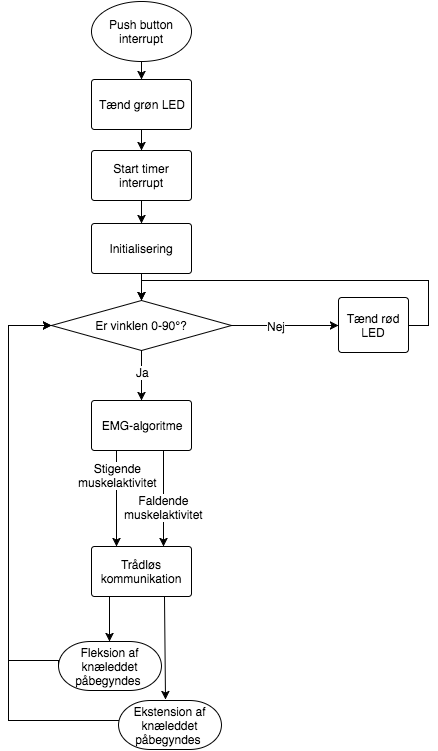

The diagram above was exported from draw.io. Its source (the exported page's mxGraphModel, read from the mxfile embedded in the PNG):
<mxGraphModel dx="554" dy="400" grid="1" gridSize="10" guides="1" tooltips="1" connect="1" arrows="1" fold="1" page="1" pageScale="1" pageWidth="240" pageHeight="335" background="#ffffff" math="0" shadow="0">
  <root>
    <mxCell id="0" />
    <mxCell id="1" parent="0" />
    <mxCell id="6fbb74e9cd4b3145-1" value="Push button interrupt" style="strokeWidth=1;html=1;shape=mxgraph.flowchart.start_1;whiteSpace=wrap;" vertex="1" parent="1">
      <mxGeometry x="363" y="25" width="100" height="60" as="geometry" />
    </mxCell>
    <mxCell id="6fbb74e9cd4b3145-2" value="Start timer interrupt" style="strokeWidth=1;html=1;shape=mxgraph.flowchart.process;whiteSpace=wrap;" vertex="1" parent="1">
      <mxGeometry x="363" y="174" width="100" height="50" as="geometry" />
    </mxCell>
    <mxCell id="6fbb74e9cd4b3145-3" value="Initialisering" style="strokeWidth=1;html=1;shape=mxgraph.flowchart.process;whiteSpace=wrap;" vertex="1" parent="1">
      <mxGeometry x="363" y="247" width="100" height="50" as="geometry" />
    </mxCell>
    <mxCell id="6fbb74e9cd4b3145-5" value="EMG-algoritme" style="strokeWidth=1;html=1;shape=mxgraph.flowchart.process;whiteSpace=wrap;" vertex="1" parent="1">
      <mxGeometry x="363" y="424" width="100" height="50" as="geometry" />
    </mxCell>
    <mxCell id="6fbb74e9cd4b3145-7" value="&lt;span&gt;Er vinklen 0-90°?&lt;/span&gt;" style="strokeWidth=1;html=1;shape=mxgraph.flowchart.decision;whiteSpace=wrap;" vertex="1" parent="1">
      <mxGeometry x="323" y="324" width="180" height="50" as="geometry" />
    </mxCell>
    <mxCell id="6fbb74e9cd4b3145-11" style="edgeStyle=orthogonalEdgeStyle;rounded=0;html=1;exitX=0.5;exitY=1;exitPerimeter=0;entryX=0.5;entryY=0;entryPerimeter=0;startSize=6;jettySize=auto;orthogonalLoop=1;" edge="1" parent="1" source="6fbb74e9cd4b3145-2" target="6fbb74e9cd4b3145-3">
      <mxGeometry relative="1" as="geometry" />
    </mxCell>
    <mxCell id="6fbb74e9cd4b3145-12" style="edgeStyle=orthogonalEdgeStyle;rounded=0;html=1;exitX=0.5;exitY=1;exitPerimeter=0;entryX=0.5;entryY=0;entryPerimeter=0;startSize=6;jettySize=auto;orthogonalLoop=1;" edge="1" parent="1" source="6fbb74e9cd4b3145-3" target="6fbb74e9cd4b3145-7">
      <mxGeometry relative="1" as="geometry" />
    </mxCell>
    <mxCell id="6fbb74e9cd4b3145-13" style="edgeStyle=orthogonalEdgeStyle;rounded=0;html=1;exitX=0.5;exitY=1;exitPerimeter=0;entryX=0.5;entryY=0;entryPerimeter=0;startSize=6;jettySize=auto;orthogonalLoop=1;" edge="1" parent="1" source="6fbb74e9cd4b3145-7" target="6fbb74e9cd4b3145-5">
      <mxGeometry relative="1" as="geometry" />
    </mxCell>
    <mxCell id="48d36bd6e864e8e6-7" value="Ja" style="text;html=1;resizable=0;points=[];align=center;verticalAlign=middle;labelBackgroundColor=#ffffff;" vertex="1" connectable="0" parent="6fbb74e9cd4b3145-13">
      <mxGeometry x="-0.16" y="1" relative="1" as="geometry">
        <mxPoint as="offset" />
      </mxGeometry>
    </mxCell>
    <mxCell id="48d36bd6e864e8e6-9" value="Trådløs kommunikation" style="strokeWidth=1;html=1;shape=mxgraph.flowchart.process;whiteSpace=wrap;" vertex="1" parent="1">
      <mxGeometry x="363" y="570" width="100" height="50" as="geometry" />
    </mxCell>
    <mxCell id="48d36bd6e864e8e6-10" value="Fleksion af knæleddet påbegyndes&amp;nbsp;" style="strokeWidth=1;html=1;shape=mxgraph.flowchart.terminator;whiteSpace=wrap;" vertex="1" parent="1">
      <mxGeometry x="330" y="665" width="103" height="49" as="geometry" />
    </mxCell>
    <mxCell id="48d36bd6e864e8e6-15" style="edgeStyle=orthogonalEdgeStyle;rounded=0;html=1;exitX=0;exitY=0.5;exitPerimeter=0;entryX=0;entryY=0.5;entryPerimeter=0;startSize=6;jettySize=auto;orthogonalLoop=1;" edge="1" parent="1" source="48d36bd6e864e8e6-10" target="6fbb74e9cd4b3145-7">
      <mxGeometry relative="1" as="geometry">
        <Array as="points">
          <mxPoint x="280" y="684" />
          <mxPoint x="280" y="349" />
        </Array>
      </mxGeometry>
    </mxCell>
    <mxCell id="44e6c0a66bacbe1f-1" value="Tænd rød LED" style="strokeWidth=1;html=1;shape=mxgraph.flowchart.process;whiteSpace=wrap;fillColor=#ffffff;gradientColor=#FFFFFF;" vertex="1" parent="1">
      <mxGeometry x="610" y="321" width="70" height="55" as="geometry" />
    </mxCell>
    <mxCell id="44e6c0a66bacbe1f-2" style="edgeStyle=orthogonalEdgeStyle;rounded=0;html=1;exitX=1;exitY=0.5;exitPerimeter=0;entryX=0;entryY=0.5;entryPerimeter=0;startSize=6;jettySize=auto;orthogonalLoop=1;" edge="1" parent="1" source="6fbb74e9cd4b3145-7" target="44e6c0a66bacbe1f-1">
      <mxGeometry relative="1" as="geometry">
        <mxPoint x="503" y="349" as="sourcePoint" />
        <mxPoint x="740" y="349" as="targetPoint" />
      </mxGeometry>
    </mxCell>
    <mxCell id="44e6c0a66bacbe1f-3" value="Nej" style="text;html=1;resizable=0;points=[];align=center;verticalAlign=middle;labelBackgroundColor=#ffffff;" vertex="1" connectable="0" parent="44e6c0a66bacbe1f-2">
      <mxGeometry x="-0.3731" y="-3" relative="1" as="geometry">
        <mxPoint x="10" y="-3" as="offset" />
      </mxGeometry>
    </mxCell>
    <mxCell id="44e6c0a66bacbe1f-4" value="" style="endArrow=classic;html=1;entryX=0.25;entryY=0;entryPerimeter=0;exitX=0.25;exitY=1.08;exitPerimeter=0;" edge="1" parent="1">
      <mxGeometry width="50" height="50" relative="1" as="geometry">
        <mxPoint x="388" y="474" as="sourcePoint" />
        <mxPoint x="388" y="570" as="targetPoint" />
      </mxGeometry>
    </mxCell>
    <mxCell id="44e6c0a66bacbe1f-6" value="Stigende&lt;div&gt;muskelaktivitet&lt;/div&gt;" style="text;html=1;resizable=0;points=[];align=center;verticalAlign=middle;labelBackgroundColor=#ffffff;" vertex="1" connectable="0" parent="44e6c0a66bacbe1f-4">
      <mxGeometry x="-0.4792" y="1" relative="1" as="geometry">
        <mxPoint y="-1" as="offset" />
      </mxGeometry>
    </mxCell>
    <mxCell id="44e6c0a66bacbe1f-5" value="" style="endArrow=classic;html=1;entryX=0.25;entryY=0;entryPerimeter=0;exitX=0.25;exitY=1.08;exitPerimeter=0;" edge="1" parent="1">
      <mxGeometry x="435" y="474" width="50" height="50" as="geometry">
        <mxPoint x="435" y="474" as="sourcePoint" />
        <mxPoint x="435" y="570" as="targetPoint" />
      </mxGeometry>
    </mxCell>
    <mxCell id="44e6c0a66bacbe1f-8" value="&lt;span&gt;Faldende&lt;/span&gt;&lt;div&gt;muskelaktivitet&lt;/div&gt;" style="text;html=1;resizable=0;points=[];align=center;verticalAlign=middle;labelBackgroundColor=#ffffff;" vertex="1" connectable="0" parent="44e6c0a66bacbe1f-5">
      <mxGeometry relative="1" as="geometry">
        <mxPoint y="8" as="offset" />
      </mxGeometry>
    </mxCell>
    <mxCell id="44e6c0a66bacbe1f-11" value="" style="endArrow=classic;html=1;entryX=0.5;entryY=0;entryPerimeter=0;" edge="1" parent="1">
      <mxGeometry width="50" height="50" relative="1" as="geometry">
        <mxPoint x="381" y="620" as="sourcePoint" />
        <mxPoint x="381" y="665" as="targetPoint" />
      </mxGeometry>
    </mxCell>
    <mxCell id="44e6c0a66bacbe1f-12" value="" style="endArrow=classic;html=1;entryX=0.5;entryY=0;entryPerimeter=0;exitX=0.73;exitY=1.04;exitPerimeter=0;" edge="1" parent="1">
      <mxGeometry width="50" height="50" relative="1" as="geometry">
        <mxPoint x="436" y="621" as="sourcePoint" />
        <mxPoint x="437" y="723" as="targetPoint" />
      </mxGeometry>
    </mxCell>
    <mxCell id="44e6c0a66bacbe1f-14" style="edgeStyle=orthogonalEdgeStyle;rounded=0;html=1;exitX=0;exitY=0.5;exitPerimeter=0;entryX=0;entryY=0.5;entryPerimeter=0;startSize=6;jettySize=auto;orthogonalLoop=1;" edge="1" parent="1" target="6fbb74e9cd4b3145-7">
      <mxGeometry relative="1" as="geometry">
        <Array as="points">
          <mxPoint x="280" y="744" />
          <mxPoint x="280" y="349" />
        </Array>
        <mxPoint x="394" y="749" as="sourcePoint" />
      </mxGeometry>
    </mxCell>
    <mxCell id="51bbb40fea0181f-4" value="Ekstension af knæleddet påbegyndes&amp;nbsp;" style="strokeWidth=1;html=1;shape=mxgraph.flowchart.terminator;whiteSpace=wrap;" vertex="1" parent="1">
      <mxGeometry x="390" y="724" width="103" height="49" as="geometry" />
    </mxCell>
    <mxCell id="1ef0cd755c5d375-3" style="edgeStyle=orthogonalEdgeStyle;rounded=0;html=1;exitX=1;exitY=0.5;exitPerimeter=0;entryX=0.5;entryY=0;entryPerimeter=0;startSize=6;jettySize=auto;orthogonalLoop=1;" edge="1" parent="1" source="44e6c0a66bacbe1f-1" target="6fbb74e9cd4b3145-7">
      <mxGeometry relative="1" as="geometry">
        <Array as="points">
          <mxPoint x="700" y="349" />
          <mxPoint x="700" y="304" />
          <mxPoint x="413" y="304" />
        </Array>
      </mxGeometry>
    </mxCell>
    <mxCell id="1ef0cd755c5d375-4" value="Tænd grøn LED" style="strokeWidth=1;html=1;shape=mxgraph.flowchart.process;whiteSpace=wrap;" vertex="1" parent="1">
      <mxGeometry x="363" y="103" width="100" height="50" as="geometry" />
    </mxCell>
    <mxCell id="1ef0cd755c5d375-5" style="edgeStyle=orthogonalEdgeStyle;rounded=0;html=1;exitX=0.5;exitY=1;exitPerimeter=0;entryX=0.5;entryY=0;entryPerimeter=0;startSize=6;jettySize=auto;orthogonalLoop=1;" edge="1" parent="1" source="6fbb74e9cd4b3145-1" target="1ef0cd755c5d375-4">
      <mxGeometry relative="1" as="geometry" />
    </mxCell>
    <mxCell id="1ef0cd755c5d375-6" style="edgeStyle=orthogonalEdgeStyle;rounded=0;html=1;exitX=0.5;exitY=1;exitPerimeter=0;entryX=0.5;entryY=0;entryPerimeter=0;startSize=6;jettySize=auto;orthogonalLoop=1;" edge="1" parent="1" source="1ef0cd755c5d375-4" target="6fbb74e9cd4b3145-2">
      <mxGeometry relative="1" as="geometry" />
    </mxCell>
  </root>
</mxGraphModel>